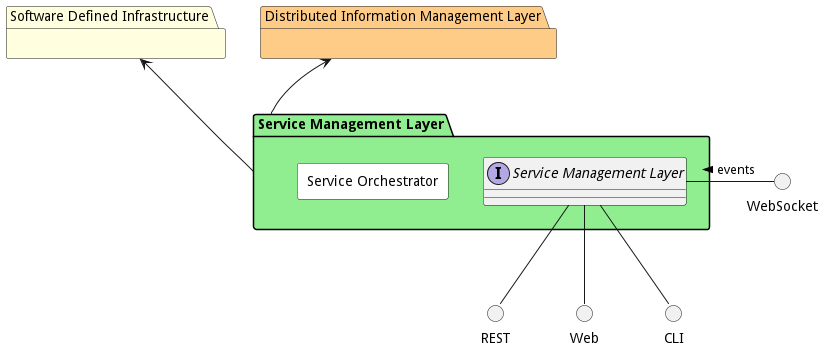

The diagram above was rendered by PlantUML. Its source (embedded in the PNG):
@startuml


package "Software Defined Infrastructure" #lightyellow {

}

package "Distributed Information Management Layer" #ffcc88 {

}


package "Service Management Layer" #lightgreen {

    interface "Service Management Layer" as i {
    
    
    }
}

circle REST
circle Web
circle CLI
circle WebSocket

i -down- Web
i -down- CLI
i -down- REST
WebSocket -left- i: events >

package "Service Management Layer" #lightgreen {


rectangle "Service Orchestrator" #white {
}

}


    "Software Defined Infrastructure" <-- "Service Management Layer"

    "Distributed Information Management Layer" <-- "Service Management Layer"


@enduml